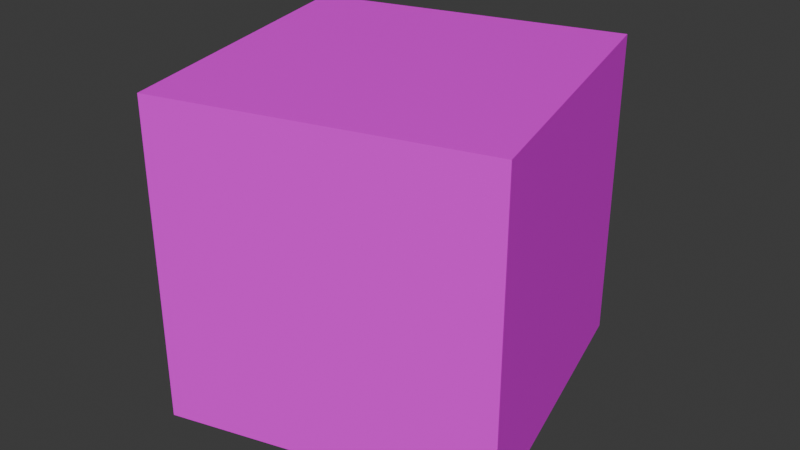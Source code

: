 # Source: crateA.blend  (saved by Blender 4.4.32; exported with 4.5.12 LTS)
import bpy
from mathutils import Matrix  # noqa: F401  (used for matrix-valued properties, if any)

bpy.ops.wm.read_factory_settings(use_empty=True)
scene = bpy.context.scene
scene.name = 'Scene'

# ---- collections
col_collection = bpy.data.collections.new('Collection'); scene.collection.children.link(col_collection)

# ---- images (referenced by path relative to the original .blend; pixels are not part of the script)
import os
ASSET_DIR = os.environ.get("B2B_ASSET_DIR", "")  # directory of the original .blend (textures are referenced by path, not embedded)
HERE = os.path.dirname(os.path.abspath(__file__))  # packed textures are extracted next to this script under _unpacked/

def load_image(name, relpath, width, height, colorspace="sRGB"):
    """Load a texture the original file referenced (path relative to the .blend, or extracted next to this script)."""
    p = next((c for c in (os.path.join(HERE, relpath), os.path.join(ASSET_DIR, relpath)) if relpath and os.path.exists(c)), "")
    if p:
        img = bpy.data.images.load(p, check_existing=True)
        img.name = name
    else:  # same state as the original file: an image datablock whose file is absent (Cycles renders it pink)
        img = bpy.data.images.new(name, width, height)
        img.source = "FILE"
        img.filepath = "//" + (relpath or name)
    img.colorspace_settings.name = colorspace
    return img
img_crate_png = load_image('crate.png', 'crate.png', 1024, 1024, 'sRGB')

# ---- materials (node trees are filled in below, after node groups)
mat_material = bpy.data.materials.new('Material')
mat_material.alpha_threshold = 0.0
mat_material.roughness = 0.5
mat_material.line_color = (0.0, 0.0, 0.0, 1.0)

# ---- material node trees
mat_material.use_nodes = True; mat_material.node_tree.nodes.clear()
_N = mat_material.node_tree.nodes; _L = mat_material.node_tree.links
n0 = _N.new('ShaderNodeOutputMaterial'); n0.name = 'Material Output'; n0.location = (300, 300)
n1 = _N.new('ShaderNodeBsdfPrincipled'); n1.name = 'Principled BSDF'; n1.location = (10, 300)
n1.inputs[3].default_value = 1.45
n2 = _N.new('ShaderNodeTexImage'); n2.name = 'Image Texture'; n2.location = (-280, 280)
n2.image = img_crate_png
_L.new(n1.outputs[0], n0.inputs[0])
_L.new(n2.outputs[0], n1.inputs[0])
n0.is_active_output = True

# ---- world
world_world = bpy.data.worlds.new('World'); scene.world = world_world
world_world.use_nodes = True; world_world.node_tree.nodes.clear()
_N = world_world.node_tree.nodes; _L = world_world.node_tree.links
n0 = _N.new('ShaderNodeOutputWorld'); n0.name = 'World Output'; n0.location = (300, 300)
n1 = _N.new('ShaderNodeBackground'); n1.name = 'Background'; n1.location = (10, 300)
n1.inputs[0].default_value = (0.05088, 0.05088, 0.05088, 1.0)
_L.new(n1.outputs[0], n0.inputs[0])
n0.is_active_output = True
world_world.color = (0.05088, 0.05088, 0.05088)
world_world.sun_shadow_jitter_overblur = 0.0

# ---- meshes
me_cube = bpy.data.meshes.new('Cube')
me_cube.from_pydata([(1.564, 1.564, 2.125), (1.564, 1.564, -1.003), (1.564, -1.564, 2.125), (1.564, -1.564, -1.003), (-1.564, 1.564, 2.125), (-1.564, 1.564, -1.003), (-1.564, -1.564, 2.125), (-1.564, -1.564, -1.003)], [], [(0, 4, 6, 2), (3, 2, 6, 7), (7, 6, 4, 5), (5, 1, 3, 7), (1, 0, 2, 3), (5, 4, 0, 1)])
_uv = me_cube.uv_layers.new(name='UVMap')
_uv.uv.foreach_set('vector', [1.0, 1.0, 0.0, 1.0, 0.0, 0.0, 1.0, 0.0, 1.0, 0.0, 1.0, 1.0, 0.0, 1.0, 0.0, 0.0, 0.0, 0.0, 0.0, 1.0, 1.0, 1.0, 1.0, 0.0, 0.0, 1.0, 1.0, 1.0, 1.0, 0.0, 0.0, 0.0, 1.0, 0.0, 1.0, 1.0, 0.0, 1.0, 0.0, 0.0, 0.0, 0.0, 0.0, 1.0, 1.0, 1.0, 1.0, 0.0])
me_cube.materials.append(mat_material)
me_cube.use_mirror_vertex_groups = False
me_cube.update()

# ---- objects
ob_cube = bpy.data.objects.new('Cube', me_cube)

# ---- transforms, parenting, visibility, modifiers, constraints
ob_cube.location = (0.0, 0.0, 0.5)
ob_cube.rotation_euler = (0.0, -0.0, 0.2632)
ob_cube.scale = (0.5, 0.5, 0.5)
ob_cube.lock_rotations_4d = False
ob_cube.empty_display_type = 'ARROWS'
ob_cube.lineart.crease_threshold = 0.0

# ---- collection membership
col_collection.objects.link(ob_cube)

# ---- scene / render settings (as saved in the file)
scene.frame_start = 1; scene.frame_end = 250; scene.frame_set(1)
scene.render.engine = 'BLENDER_EEVEE_NEXT'
bpy.context.view_layer.update()

# ---- added for rendering (the .blend has no active camera and no usable light): camera, sun
cam_auto = bpy.data.cameras.new('AutoCamera')
cam_auto.lens = 50.0
cam_auto.sensor_width = 36.0
cam_auto.clip_end = 1000.0
ob_auto_camera = bpy.data.objects.new('AutoCamera', cam_auto)
scene.collection.objects.link(ob_auto_camera)
ob_auto_camera.location = (2.8963, -3.47556, 3.09764)
ob_auto_camera.rotation_euler = (1.09748, -7.21219e-08, 0.694738)
scene.camera = ob_auto_camera
light_auto_sun = bpy.data.lights.new('AutoSun', 'SUN')
light_auto_sun.energy = 3.0
light_auto_sun.angle = 0.0523599
ob_auto_sun = bpy.data.objects.new('AutoSun', light_auto_sun)
scene.collection.objects.link(ob_auto_sun)
ob_auto_sun.rotation_euler = (0.872665, 0.174533, 0.523599)
bpy.context.view_layer.update()
